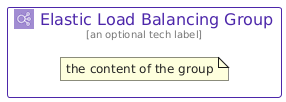

The diagram above was rendered by PlantUML. Its source (embedded in the PNG):
@startuml
' configures the library
!global $INCLUSION_MODE="local"
!global $LIB_BASE_LOCATION="../../.."

' loads the library's bootstrap
!include $LIB_BASE_LOCATION/bootstrap.puml

' loads the package bootstrap
include('aws/bootstrap')

' loads the Item which embeds the element ElasticLoadBalancingGroup
include('aws/Architecture/NetworkingContentDelivery/ElasticLoadBalancing')

' renders the element
ElasticLoadBalancingGroup('ElasticLoadBalancingGroup', 'Elastic Load Balancing Group', 'an optional tech label') {
    note as note
        the content of the group
    end note
}
@enduml